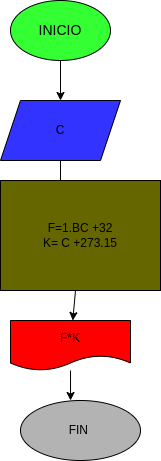

The diagram above was exported from draw.io. Its source (the exported page's mxGraphModel, read from the mxfile embedded in the PNG):
<mxGraphModel dx="526" dy="411" grid="1" gridSize="10" guides="1" tooltips="1" connect="1" arrows="1" fold="1" page="1" pageScale="1" pageWidth="827" pageHeight="1169" math="0" shadow="0">
  <root>
    <mxCell id="0" />
    <mxCell id="1" parent="0" />
    <mxCell id="4" value="" style="edgeStyle=none;html=1;" parent="1" source="2" edge="1">
      <mxGeometry relative="1" as="geometry">
        <mxPoint x="310" y="140" as="targetPoint" />
      </mxGeometry>
    </mxCell>
    <mxCell id="6" value="" style="edgeStyle=none;html=1;" parent="1" source="3" edge="1">
      <mxGeometry relative="1" as="geometry">
        <mxPoint x="310" y="240" as="targetPoint" />
      </mxGeometry>
    </mxCell>
    <mxCell id="3" value="C" style="shape=parallelogram;perimeter=parallelogramPerimeter;whiteSpace=wrap;html=1;fixedSize=1;fillColor=#3333FF;" parent="1" vertex="1">
      <mxGeometry x="250" y="140" width="120" height="60" as="geometry" />
    </mxCell>
    <mxCell id="11" value="" style="edgeStyle=none;html=1;" parent="1" source="5" target="10" edge="1">
      <mxGeometry relative="1" as="geometry" />
    </mxCell>
    <mxCell id="13" value="" style="edgeStyle=none;html=1;entryX=0.417;entryY=0;entryDx=0;entryDy=0;entryPerimeter=0;" parent="1" source="10" target="12" edge="1">
      <mxGeometry relative="1" as="geometry">
        <mxPoint x="310" y="430" as="targetPoint" />
      </mxGeometry>
    </mxCell>
    <mxCell id="10" value="F*K" style="shape=document;whiteSpace=wrap;html=1;boundedLbl=1;fillColor=#FF0000;" parent="1" vertex="1">
      <mxGeometry x="260" y="360" width="120" height="50" as="geometry" />
    </mxCell>
    <mxCell id="12" value="FIN&amp;nbsp;" style="ellipse;whiteSpace=wrap;html=1;fillColor=#B3B3B3;" parent="1" vertex="1">
      <mxGeometry x="270" y="440" width="120" height="60" as="geometry" />
    </mxCell>
    <mxCell id="2" value="&lt;font style=&quot;font-size: 14px;&quot;&gt;INICIO&lt;/font&gt;" style="ellipse;whiteSpace=wrap;html=1;fillColor=#33FF33;" parent="1" vertex="1">
      <mxGeometry x="260" y="40" width="100" height="60" as="geometry" />
    </mxCell>
    <mxCell id="5" value="F=1.BC +32&lt;br&gt;K= C +273.15" style="whiteSpace=wrap;html=1;fillColor=#666600;" parent="1" vertex="1">
      <mxGeometry x="250" y="220" width="160" height="110" as="geometry" />
    </mxCell>
  </root>
</mxGraphModel>